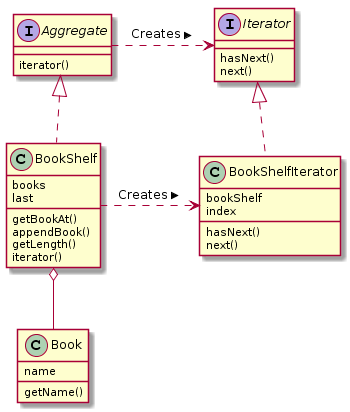

The diagram above was rendered by PlantUML. Its source (embedded in the PNG):
@startuml
interface Aggregate
interface Iterator

class Book
class BookShelf
class BookShelfIterator


Aggregate .> Iterator:Creates >
BookShelf .> BookShelfIterator:Creates >
Aggregate <|.. BookShelf
Iterator <|.. BookShelfIterator
BookShelf o-- Book


Aggregate : iterator()
Iterator : hasNext()
Iterator : next()
BookShelf : books
BookShelf : last
BookShelf : getBookAt()
BookShelf : appendBook()
BookShelf : getLength()
BookShelf : iterator()
BookShelfIterator : bookShelf
BookShelfIterator : index
BookShelfIterator : hasNext()
BookShelfIterator : next()
Book : name
Book : getName()
@enduml